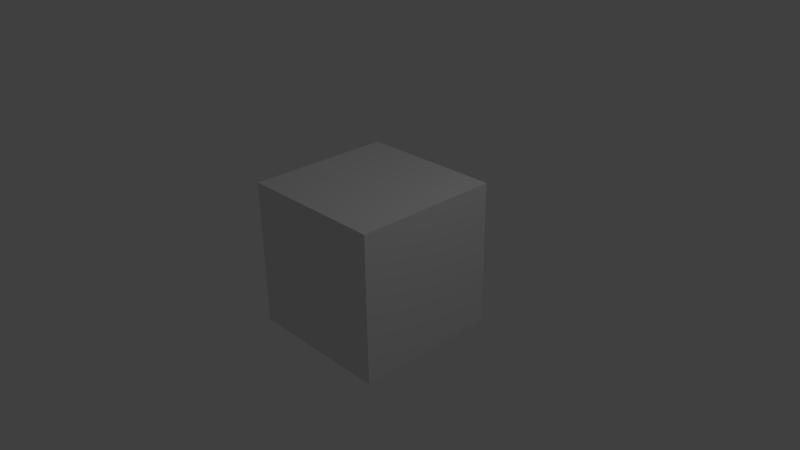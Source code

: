 # Source: Simple_Scene_268_x32.blend  (saved by Blender 2.68.0; exported with 4.5.12 LTS)
import bpy
from mathutils import Matrix  # noqa: F401  (used for matrix-valued properties, if any)

bpy.ops.wm.read_factory_settings(use_empty=True)
scene = bpy.context.scene
scene.name = 'Scene'

# ---- collections
col_collection_1 = bpy.data.collections.new('Collection 1'); scene.collection.children.link(col_collection_1)

# ---- materials (node trees are filled in below, after node groups)
mat_material = bpy.data.materials.new('Material')
mat_material.alpha_threshold = 0.0
mat_material.use_transparent_shadow = False
mat_material.roughness = 0.5
mat_material.line_color = (0.0, 0.0, 0.0, 1.0)

# ---- material node trees

# ---- world
world_world = bpy.data.worlds.new('World'); scene.world = world_world
world_world.color = (0.05088, 0.05088, 0.05088)
world_world.use_sun_shadow = False
world_world.sun_shadow_jitter_overblur = 0.0
world_world.cycles.sampling_method = 'MANUAL'
world_world.cycles.sample_map_resolution = 256

# ---- cameras
cam_camera = bpy.data.cameras.new('Camera')
cam_camera.clip_end = 100.0
cam_camera.lens = 35.0
cam_camera.sensor_width = 32.0
cam_camera.sensor_height = 18.0
cam_camera.ortho_scale = 7.314
cam_camera.dof.focus_distance = 0.0
cam_camera.dof.aperture_fstop = 128.0

# ---- lights
light_lamp = bpy.data.lights.new('Lamp', 'POINT')
light_lamp.transmission_factor = 0.0
light_lamp.cutoff_distance = 30.0
light_lamp.energy = 100.0
light_lamp.shadow_buffer_clip_start = 1.001
light_lamp.shadow_soft_size = 1.0
light_lamp.shadow_maximum_resolution = 0.006
light_lamp.use_absolute_resolution = True
light_lamp.cycles.use_multiple_importance_sampling = False

# ---- meshes
me_cube = bpy.data.meshes.new('Cube')
me_cube.from_pydata([(1.0, 1.0, -1.0), (1.0, -1.0, -1.0), (-1.0, -1.0, -1.0), (-1.0, 1.0, -1.0), (1.0, 1.0, 1.0), (1.0, -1.0, 1.0), (-1.0, -1.0, 1.0), (-1.0, 1.0, 1.0)], [], [(0, 1, 2, 3), (4, 7, 6, 5), (0, 4, 5, 1), (1, 5, 6, 2), (2, 6, 7, 3), (4, 0, 3, 7)])
me_cube.materials.append(mat_material)
me_cube.use_remesh_preserve_volume = False
me_cube.use_remesh_preserve_attributes = False
me_cube.use_mirror_vertex_groups = False
me_cube.update()

# ---- objects
ob_cube = bpy.data.objects.new('Cube', me_cube)
ob_lamp = bpy.data.objects.new('Lamp', light_lamp)
ob_camera = bpy.data.objects.new('Camera', cam_camera)

# ---- transforms, parenting, visibility, modifiers, constraints
ob_cube.location = (0.0, 0.0, 0.0)
ob_cube.lock_rotations_4d = False
ob_cube.empty_display_type = 'ARROWS'
ob_cube.lineart.crease_threshold = 0.0
ob_lamp.location = (4.076, 1.005, 5.904)
ob_lamp.rotation_euler = (0.6503, 0.05522, 1.866)
ob_lamp.lock_rotations_4d = False
ob_lamp.empty_display_type = 'ARROWS'
ob_lamp.color = (0.0, 0.0, 0.0, 0.0)
ob_lamp.lineart.crease_threshold = 0.0
ob_camera.location = (7.481, -6.508, 5.344)
ob_camera.rotation_euler = (1.109, 0.01082, 0.8149)
ob_camera.lock_rotations_4d = False
ob_camera.empty_display_type = 'ARROWS'
ob_camera.color = (0.0, 0.0, 0.0, 0.0)
ob_camera.display_type = 'WIRE'
ob_camera.lineart.crease_threshold = 0.0

# ---- collection membership
col_collection_1.objects.link(ob_cube)
col_collection_1.objects.link(ob_lamp)
col_collection_1.objects.link(ob_camera)

# ---- scene / render settings (as saved in the file)
scene.camera = ob_camera
scene.frame_start = 1; scene.frame_end = 250; scene.frame_set(1)
scene.render.engine = 'BLENDER_EEVEE_NEXT'
scene.render.image_settings.color_mode = 'RGB'
scene.render.image_settings.compression = 90
scene.render.resolution_percentage = 50
scene.render.dither_intensity = 0.0
scene.render.bake_margin = 2
scene.render.bake_bias = 0.0
scene.cycles.use_denoising = False
scene.cycles.samples = 10
scene.cycles.sampling_pattern = 'TABULATED_SOBOL'
scene.cycles.light_sampling_threshold = 0.0
scene.cycles.use_adaptive_sampling = False
scene.cycles.use_light_tree = False
scene.cycles.blur_glossy = 0.0
scene.cycles.volume_bounces = 1
scene.cycles.pixel_filter_type = 'GAUSSIAN'
scene.cycles.sample_clamp_indirect = 0.0
scene.view_settings.view_transform = 'Standard'
bpy.context.view_layer.update()
